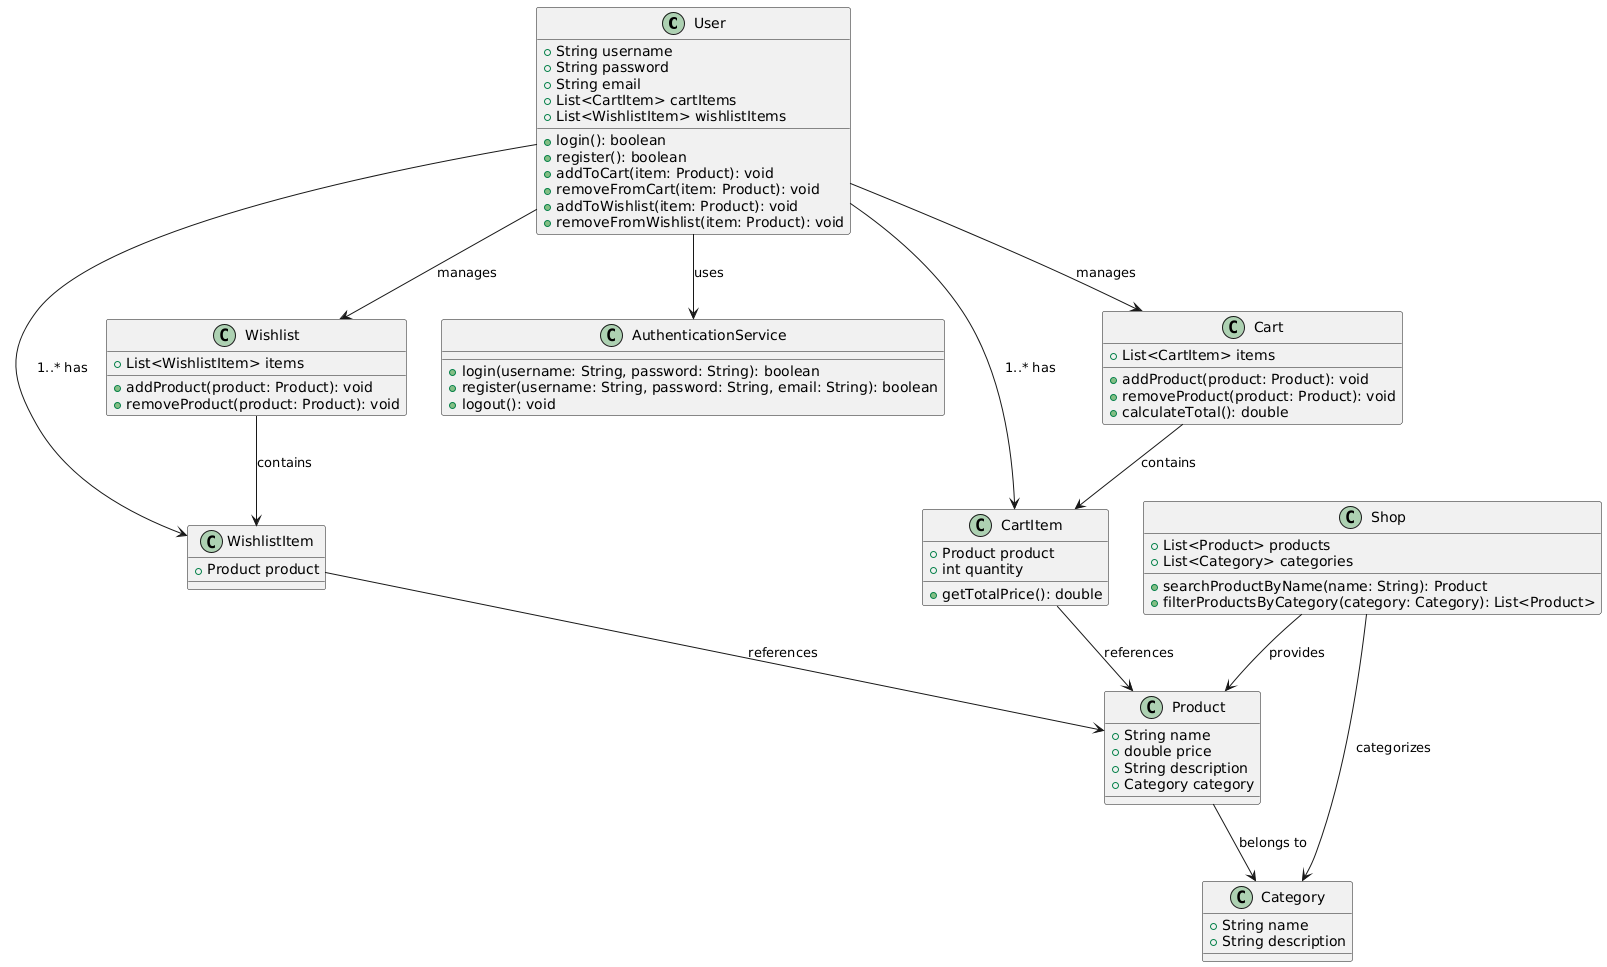

The diagram above was rendered by PlantUML. Its source (embedded in the PNG):
@startuml
' --------------------- Классы ---------------------

class User {
    +String username
    +String password
    +String email
    +List<CartItem> cartItems
    +List<WishlistItem> wishlistItems
    +login(): boolean
    +register(): boolean
    +addToCart(item: Product): void
    +removeFromCart(item: Product): void
    +addToWishlist(item: Product): void
    +removeFromWishlist(item: Product): void
}

class Product {
    +String name
    +double price
    +String description
    +Category category
}

class CartItem {
    +Product product
    +int quantity
    +getTotalPrice(): double
}

class WishlistItem {
    +Product product
}

class Category {
    +String name
    +String description
}

class AuthenticationService {
    +login(username: String, password: String): boolean
    +register(username: String, password: String, email: String): boolean
    +logout(): void
}

class Cart {
    +List<CartItem> items
    +addProduct(product: Product): void
    +removeProduct(product: Product): void
    +calculateTotal(): double
}

class Wishlist {
    +List<WishlistItem> items
    +addProduct(product: Product): void
    +removeProduct(product: Product): void
}

class Shop {
    +List<Product> products
    +List<Category> categories
    +searchProductByName(name: String): Product
    +filterProductsByCategory(category: Category): List<Product>
}


' --------------------- Взаимосвязи ---------------------

User --> CartItem : "1..* has"
User --> WishlistItem : "1..* has"
User --> AuthenticationService : "uses"
User --> Cart : "manages"
User --> Wishlist : "manages"
Cart --> CartItem : "contains"
Wishlist --> WishlistItem : "contains"
CartItem --> Product : "references"
WishlistItem --> Product : "references"
Product --> Category : "belongs to"
Shop --> Product : "provides"
Shop --> Category : "categorizes"
@enduml